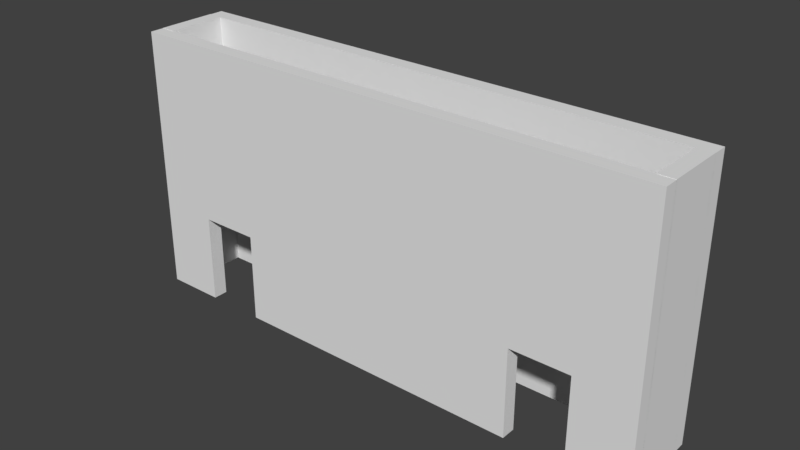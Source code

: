 # Source: v2.SM_Isle_9x18x3_2Door.blend  (saved by Blender 2.79.0; exported with 4.5.12 LTS)
import bpy
from mathutils import Matrix  # noqa: F401  (used for matrix-valued properties, if any)

bpy.ops.wm.read_factory_settings(use_empty=True)
scene = bpy.context.scene
scene.name = 'Scene'

# ---- collections
col_collection_2 = bpy.data.collections.new('Collection 2'); scene.collection.children.link(col_collection_2)

# ---- world
world_world = bpy.data.worlds.new('World'); scene.world = world_world
world_world.color = (0.05088, 0.05088, 0.05088)
world_world.use_sun_shadow = False
world_world.sun_shadow_jitter_overblur = 0.0
world_world.cycles.sampling_method = 'MANUAL'

# ---- meshes
me_v2_sm_isle_9x18x3_2door = bpy.data.meshes.new('v2.SM_Isle_9x18x3_2Door')
me_v2_sm_isle_9x18x3_2door.from_pydata([(-1.987, -2.002, 0.0001141), (-1.987, -2.002, 2.0), (-1.987, -0.001863, 0.0001141), (-1.987, -0.001863, 2.0), (0.01324, -2.002, 0.0001141), (0.01324, -2.002, 2.0), (0.01324, -0.001863, 0.0001141), (0.01324, -0.001863, 2.0), (-2.463, -0.001862, -0.002335), (-2.463, -0.001862, 0.6643), (-1.963, -0.001863, -0.002335), (-1.963, -0.001863, 0.6643), (-2.463, -8.002, -0.002335), (-2.463, -8.002, 0.6643), (-1.963, -8.002, -0.002335), (-1.963, -8.002, 0.6643), (-2.463, -0.001862, 0.6643), (-1.963, -0.001863, 0.6643), (-1.963, -8.002, 0.6643), (-2.463, -8.002, 0.6643), (-2.463, -0.001862, 1.331), (-1.963, -0.001863, 1.331), (-1.963, -8.002, 1.331), (-2.463, -8.002, 1.331), (-1.963, -16.0, 0.6643), (-2.463, -16.0, 0.6643), (-1.963, -16.0, 1.331), (-2.463, -16.0, 1.331), (-1.963, -24.0, 0.6643), (-2.463, -24.0, 0.6643), (-1.963, -24.0, 1.331), (-2.463, -24.0, 1.331), (-1.963, -16.0, -0.002335), (-2.463, -16.0, -0.002335), (-1.963, -24.0, -0.002335), (-2.463, -24.0, -0.002335), (-1.963, -32.0, 0.6643), (-2.463, -32.0, 0.6643), (-1.963, -32.0, 1.331), (-2.463, -32.0, 1.331), (-1.963, -40.0, 0.6643), (-2.463, -40.0, 0.6643), (-1.963, -40.0, 1.331), (-2.463, -40.0, 1.331), (-1.963, -32.0, -0.002335), (-2.463, -32.0, -0.002335), (-1.963, -40.0, -0.002335), (-2.463, -40.0, -0.002335), (-1.963, -48.0, 0.6643), (-2.463, -48.0, 0.6643), (-1.963, -48.0, 1.331), (-2.463, -48.0, 1.331), (-1.963, -56.0, 0.6643), (-2.463, -56.0, 0.6643), (-1.963, -56.0, 1.331), (-2.463, -56.0, 1.331), (-1.963, -48.0, -0.002335), (-2.463, -48.0, -0.002335), (-1.963, -56.0, -0.002335), (-2.463, -56.0, -0.002335), (-1.963, -64.0, 0.6643), (-2.463, -64.0, 0.6643), (-1.963, -64.0, 1.331), (-2.463, -64.0, 1.331), (-1.963, -64.0, 0.6643), (-2.463, -64.0, 0.6643), (-1.963, -64.0, 1.331), (-2.463, -64.0, 1.331), (-1.963, -72.0, 0.6643), (-2.463, -72.0, 0.6643), (-1.963, -72.0, 1.331), (-2.463, -72.0, 1.331), (-1.963, -64.0, -0.002335), (-2.463, -64.0, -0.002335), (-1.963, -72.0, -0.002335), (-2.463, -72.0, -0.002335), (-2.463, -0.001862, 1.998), (-1.963, -0.001863, 1.998), (-1.963, -8.002, 1.998), (-2.463, -8.002, 1.998), (-1.963, -16.0, 1.998), (-2.463, -16.0, 1.998), (-1.963, -24.0, 1.998), (-2.463, -24.0, 1.998), (-1.963, -32.0, 1.998), (-2.463, -32.0, 1.998), (-1.963, -40.0, 1.998), (-2.463, -40.0, 1.998), (-1.963, -48.0, 1.998), (-2.463, -48.0, 1.998), (-1.963, -56.0, 1.998), (-2.463, -56.0, 1.998), (-1.963, -64.0, 1.998), (-2.463, -64.0, 1.998), (-1.963, -64.0, 1.998), (-2.463, -64.0, 1.998), (-1.963, -72.0, 1.998), (-2.463, -72.0, 1.998), (-1.987, -72.0, 0.0001141), (-1.987, -72.0, 2.0), (-1.987, -70.0, 0.0001141), (-1.987, -70.0, 2.0), (0.01324, -72.0, 0.0001141), (0.01324, -72.0, 2.0), (0.01324, -70.0, 0.0001141), (0.01324, -70.0, 2.0), (-0.003215, -0.001863, -0.002335), (-0.003215, -0.001863, 0.6643), (0.4968, -0.001863, -0.002335), (0.4968, -0.001863, 0.6643), (-0.003215, -8.002, -0.002335), (-0.003215, -8.002, 0.6643), (0.4968, -8.002, -0.002335), (0.4968, -8.002, 0.6643), (-0.003215, -0.001863, 0.6643), (0.4968, -0.001863, 0.6643), (0.4968, -8.002, 0.6643), (-0.003215, -8.002, 0.6643), (-0.003215, -0.001863, 1.331), (0.4968, -0.001863, 1.331), (0.4968, -8.002, 1.331), (-0.003215, -8.002, 1.331), (0.4968, -16.0, 0.6643), (-0.003215, -16.0, 0.6643), (0.4968, -16.0, 1.331), (-0.003215, -16.0, 1.331), (0.4968, -24.0, 0.6643), (-0.003215, -24.0, 0.6643), (0.4968, -24.0, 1.331), (-0.003215, -24.0, 1.331), (0.4968, -16.0, -0.002335), (-0.003215, -16.0, -0.002335), (0.4968, -24.0, -0.002335), (-0.003215, -24.0, -0.002335), (0.4968, -32.0, 0.6643), (-0.003215, -32.0, 0.6643), (0.4968, -32.0, 1.331), (-0.003215, -32.0, 1.331), (0.4968, -40.0, 0.6643), (-0.003215, -40.0, 0.6643), (0.4968, -40.0, 1.331), (-0.003215, -40.0, 1.331), (0.4968, -32.0, -0.002335), (-0.003215, -32.0, -0.002335), (0.4968, -40.0, -0.002335), (-0.003215, -40.0, -0.002335), (0.4968, -48.0, 0.6643), (-0.003215, -48.0, 0.6643), (0.4968, -48.0, 1.331), (-0.003215, -48.0, 1.331), (0.4968, -56.0, 0.6643), (-0.003215, -56.0, 0.6643), (0.4968, -56.0, 1.331), (-0.003215, -56.0, 1.331), (0.4968, -48.0, -0.002335), (-0.003215, -48.0, -0.002335), (0.4968, -56.0, -0.002335), (-0.003215, -56.0, -0.002335), (0.4968, -64.0, 0.6643), (-0.003216, -64.0, 0.6643), (0.4968, -64.0, 1.331), (-0.003216, -64.0, 1.331), (0.4968, -64.0, 0.6643), (-0.003216, -64.0, 0.6643), (0.4968, -64.0, 1.331), (-0.003216, -64.0, 1.331), (0.4968, -72.0, 0.6643), (-0.003216, -72.0, 0.6643), (0.4968, -72.0, 1.331), (-0.003216, -72.0, 1.331), (0.4968, -64.0, -0.002335), (-0.003216, -64.0, -0.002335), (0.4968, -72.0, -0.002335), (-0.003216, -72.0, -0.002335), (-0.003215, -0.001863, 1.998), (0.4968, -0.001863, 1.998), (0.4968, -8.002, 1.998), (-0.003215, -8.002, 1.998), (0.4968, -16.0, 1.998), (-0.003215, -16.0, 1.998), (0.4968, -24.0, 1.998), (-0.003215, -24.0, 1.998), (0.4968, -32.0, 1.998), (-0.003215, -32.0, 1.998), (0.4968, -40.0, 1.998), (-0.003215, -40.0, 1.998), (0.4968, -48.0, 1.998), (-0.003215, -48.0, 1.998), (0.4968, -56.0, 1.998), (-0.003215, -56.0, 1.998), (0.4968, -64.0, 1.998), (-0.003216, -64.0, 1.998), (0.4968, -64.0, 1.998), (-0.003216, -64.0, 1.998), (0.4968, -72.0, 1.998), (-0.003216, -72.0, 1.998), (0.4968, -56.0, -0.002335), (-0.003215, -56.0, -0.002335), (0.4968, -64.0, -0.002335), (-0.003216, -64.0, -0.002335), (0.4968, -40.0, -0.002335), (-0.003215, -40.0, -0.002335), (0.4968, -48.0, -0.002335), (-0.003215, -48.0, -0.002335), (0.4968, -24.0, -0.002335), (-0.003215, -24.0, -0.002335), (0.4968, -32.0, -0.002335), (-0.003215, -32.0, -0.002335), (0.4968, -8.002, -0.002335), (-0.003215, -8.002, -0.002335), (0.4968, -16.0, -0.002335), (-0.003215, -16.0, -0.002335), (-1.963, -24.0, -0.002335), (-2.463, -24.0, -0.002335), (-1.963, -32.0, -0.002335), (-2.463, -32.0, -0.002335), (-1.963, -40.0, -0.002335), (-2.463, -40.0, -0.002335), (-1.963, -48.0, -0.002335), (-2.463, -48.0, -0.002335)], [], [(0, 1, 3, 2), (2, 3, 7, 6), (6, 7, 5, 4), (4, 5, 1, 0), (2, 6, 4, 0), (7, 3, 1, 5), (8, 9, 11, 10), (10, 11, 15, 14), (14, 15, 13, 12), (12, 13, 9, 8), (10, 14, 12, 8), (13, 15, 18, 19), (16, 19, 23, 20), (11, 9, 16, 17), (9, 13, 19, 16), (15, 11, 17, 18), (50, 42, 86, 88), (18, 17, 21, 22), (23, 19, 25, 27), (17, 16, 20, 21), (27, 25, 29, 31), (30, 26, 80, 82), (18, 22, 26, 24), (19, 18, 24, 25), (28, 30, 38, 36), (25, 24, 32, 33), (24, 26, 30, 28), (71, 70, 96, 97), (33, 32, 34, 35), (24, 28, 34, 32), (29, 25, 33, 35), (28, 29, 35, 34), (37, 36, 44, 45), (66, 67, 95, 94), (31, 29, 37, 39), (29, 28, 212, 213), (40, 42, 50, 48), (36, 38, 42, 40), (21, 20, 76, 77), (39, 37, 41, 43), (45, 44, 46, 47), (36, 40, 46, 44), (40, 41, 47, 46), (41, 37, 45, 47), (48, 50, 54, 52), (63, 62, 92, 93), (43, 41, 49, 51), (41, 40, 216, 217), (70, 66, 94, 96), (26, 22, 78, 80), (51, 49, 53, 55), (52, 53, 59, 58), (57, 56, 58, 59), (53, 49, 57, 59), (48, 52, 58, 56), (49, 48, 56, 57), (60, 62, 66, 64), (55, 53, 61, 63), (53, 52, 60, 61), (52, 54, 62, 60), (67, 65, 69, 71), (62, 63, 67, 66), (63, 61, 65, 67), (61, 60, 64, 65), (69, 68, 70, 71), (68, 69, 75, 74), (64, 66, 70, 68), (38, 30, 82, 84), (73, 72, 74, 75), (65, 64, 72, 73), (64, 68, 74, 72), (69, 65, 73, 75), (78, 77, 76, 79), (78, 79, 81, 80), (80, 81, 83, 82), (82, 83, 85, 84), (84, 85, 87, 86), (86, 87, 89, 88), (90, 91, 93, 92), (88, 89, 91, 90), (94, 95, 97, 96), (22, 21, 77, 78), (31, 39, 85, 83), (54, 50, 88, 90), (42, 38, 84, 86), (55, 63, 93, 91), (39, 43, 87, 85), (43, 51, 89, 87), (20, 23, 79, 76), (51, 55, 91, 89), (62, 54, 90, 92), (67, 71, 97, 95), (23, 27, 81, 79), (27, 31, 83, 81), (98, 99, 101, 100), (100, 101, 105, 104), (104, 105, 103, 102), (102, 103, 99, 98), (100, 104, 102, 98), (105, 101, 99, 103), (106, 107, 109, 108), (108, 109, 113, 112), (112, 113, 111, 110), (110, 111, 107, 106), (108, 112, 110, 106), (111, 113, 116, 117), (114, 117, 121, 118), (109, 107, 114, 115), (107, 111, 117, 114), (113, 109, 115, 116), (148, 140, 184, 186), (116, 115, 119, 120), (121, 117, 123, 125), (115, 114, 118, 119), (125, 123, 127, 129), (128, 124, 178, 180), (116, 120, 124, 122), (122, 123, 211, 210), (126, 128, 136, 134), (123, 122, 130, 131), (122, 124, 128, 126), (169, 168, 194, 195), (131, 130, 132, 133), (122, 126, 132, 130), (127, 123, 131, 133), (126, 127, 133, 132), (135, 134, 142, 143), (164, 165, 193, 192), (129, 127, 135, 137), (135, 127, 205, 207), (138, 140, 148, 146), (134, 136, 140, 138), (119, 118, 174, 175), (137, 135, 139, 141), (143, 142, 144, 145), (134, 138, 144, 142), (138, 139, 145, 144), (139, 135, 143, 145), (146, 148, 152, 150), (161, 160, 190, 191), (141, 139, 147, 149), (147, 139, 201, 203), (168, 164, 192, 194), (124, 120, 176, 178), (149, 147, 151, 153), (150, 151, 157, 156), (155, 154, 156, 157), (151, 147, 155, 157), (146, 150, 156, 154), (147, 146, 154, 155), (158, 160, 164, 162), (153, 151, 159, 161), (151, 150, 196, 197), (150, 152, 160, 158), (165, 163, 167, 169), (160, 161, 165, 164), (161, 159, 163, 165), (159, 158, 162, 163), (167, 166, 168, 169), (166, 167, 173, 172), (162, 164, 168, 166), (136, 128, 180, 182), (171, 170, 172, 173), (163, 162, 170, 171), (162, 166, 172, 170), (167, 163, 171, 173), (176, 175, 174, 177), (176, 177, 179, 178), (178, 179, 181, 180), (180, 181, 183, 182), (182, 183, 185, 184), (184, 185, 187, 186), (188, 189, 191, 190), (186, 187, 189, 188), (192, 193, 195, 194), (120, 119, 175, 176), (129, 137, 183, 181), (152, 148, 186, 188), (140, 136, 182, 184), (153, 161, 191, 189), (137, 141, 185, 183), (141, 149, 187, 185), (118, 121, 177, 174), (149, 153, 189, 187), (160, 152, 188, 190), (165, 169, 195, 193), (121, 125, 179, 177), (125, 129, 181, 179), (197, 196, 198, 199), (159, 151, 197, 199), (158, 159, 199, 198), (150, 158, 198, 196), (201, 200, 202, 203), (138, 146, 202, 200), (139, 138, 200, 201), (146, 147, 203, 202), (205, 204, 206, 207), (126, 134, 206, 204), (127, 126, 204, 205), (134, 135, 207, 206), (209, 208, 210, 211), (116, 122, 210, 208), (117, 116, 208, 209), (123, 117, 209, 211), (213, 212, 214, 215), (36, 37, 215, 214), (37, 29, 213, 215), (28, 36, 214, 212), (217, 216, 218, 219), (48, 49, 219, 218), (49, 41, 217, 219), (40, 48, 218, 216)])
me_v2_sm_isle_9x18x3_2door.use_remesh_preserve_volume = False
me_v2_sm_isle_9x18x3_2door.use_remesh_preserve_attributes = False
me_v2_sm_isle_9x18x3_2door.use_mirror_vertex_groups = False
me_v2_sm_isle_9x18x3_2door.update()

# ---- objects
ob_v2_sm_isle_9x18x3_2door = bpy.data.objects.new('v2.SM_Isle_9x18x3_2Door', me_v2_sm_isle_9x18x3_2door)

# ---- transforms, parenting, visibility, modifiers, constraints
ob_v2_sm_isle_9x18x3_2door.location = (0.0, 0.0, 0.0)
ob_v2_sm_isle_9x18x3_2door.rotation_euler = (0.0, 0.0, 1.571)
ob_v2_sm_isle_9x18x3_2door.scale = (1.0, 0.25, 4.5)
ob_v2_sm_isle_9x18x3_2door.lineart.crease_threshold = 0.0

# ---- collection membership
col_collection_2.objects.link(ob_v2_sm_isle_9x18x3_2door)

# ---- scene / render settings (as saved in the file)
scene.frame_start = 1; scene.frame_end = 250; scene.frame_set(1)
scene.render.engine = 'BLENDER_EEVEE_NEXT'
scene.render.resolution_percentage = 50
scene.render.dither_intensity = 0.0
scene.cycles.use_denoising = False
scene.cycles.samples = 128
scene.cycles.sampling_pattern = 'TABULATED_SOBOL'
scene.cycles.use_adaptive_sampling = False
scene.cycles.use_light_tree = False
scene.cycles.blur_glossy = 0.0
scene.cycles.sample_clamp_indirect = 0.0
scene.view_settings.view_transform = 'Standard'
bpy.context.view_layer.update()

# ---- added for rendering (the .blend has no active camera and no usable light): camera, sun
cam_auto = bpy.data.cameras.new('AutoCamera')
cam_auto.lens = 50.0
cam_auto.sensor_width = 36.0
cam_auto.clip_end = 1000.0
ob_auto_camera = bpy.data.objects.new('AutoCamera', cam_auto)
scene.collection.objects.link(ob_auto_camera)
ob_auto_camera.location = (27.825, -23.5724, 19.5546)
ob_auto_camera.rotation_euler = (1.09748, -7.21219e-08, 0.694738)
scene.camera = ob_auto_camera
light_auto_sun = bpy.data.lights.new('AutoSun', 'SUN')
light_auto_sun.energy = 3.0
light_auto_sun.angle = 0.0523599
ob_auto_sun = bpy.data.objects.new('AutoSun', light_auto_sun)
scene.collection.objects.link(ob_auto_sun)
ob_auto_sun.rotation_euler = (0.872665, 0.174533, 0.523599)
bpy.context.view_layer.update()
